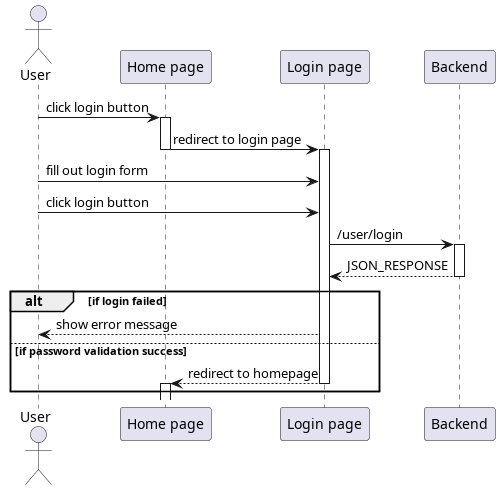

The diagram above was rendered by PlantUML. Its source (embedded in the PNG):
@startuml login
'autonumber 1.1.1

actor User as u

' Box "front end"
participant "Home page" as home
participant "Login page" as login
' end box

participant "Backend" as be

u -> home++ : click login button
home -> login --++ : redirect to login page
u -> login : fill out login form
u -> login : click login button
login -> be++ : /user/login
login <-- be-- : JSON_RESPONSE
alt if login failed
    u <-- login : show error message
else if password validation success
    home <-- login --++ : redirect to homepage
end



@enduml